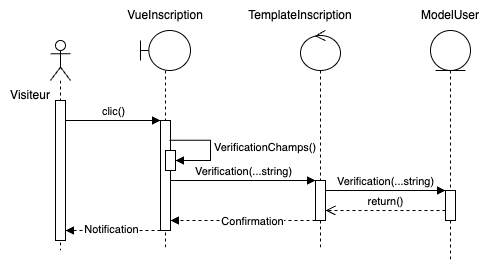

The diagram above was exported from draw.io. Its source (the exported page's mxGraphModel, read from the mxfile embedded in the PNG):
<mxGraphModel dx="984" dy="737" grid="1" gridSize="10" guides="1" tooltips="1" connect="1" arrows="1" fold="1" page="1" pageScale="1" pageWidth="850" pageHeight="1100" math="0" shadow="0">
  <root>
    <mxCell id="0" />
    <mxCell id="1" parent="0" />
    <mxCell id="aM9ryv3xv72pqoxQDRHE-7" value="clic()" style="html=1;verticalAlign=bottom;endArrow=block;edgeStyle=elbowEdgeStyle;elbow=vertical;curved=0;rounded=0;" parent="1" target="aM9ryv3xv72pqoxQDRHE-6" edge="1">
      <mxGeometry x="0.3333" relative="1" as="geometry">
        <mxPoint x="290" y="120" as="sourcePoint" />
        <Array as="points">
          <mxPoint x="250" y="120" />
        </Array>
        <mxPoint as="offset" />
      </mxGeometry>
    </mxCell>
    <mxCell id="k4KRiGAyijKaQUwYEhNJ-4" value="" style="shape=umlLifeline;perimeter=lifelinePerimeter;whiteSpace=wrap;html=1;container=1;dropTarget=0;collapsible=0;recursiveResize=0;outlineConnect=0;portConstraint=eastwest;newEdgeStyle={&quot;edgeStyle&quot;:&quot;elbowEdgeStyle&quot;,&quot;elbow&quot;:&quot;vertical&quot;,&quot;curved&quot;:0,&quot;rounded&quot;:0};participant=umlActor;" parent="1" vertex="1">
      <mxGeometry x="240" y="40" width="20" height="210" as="geometry" />
    </mxCell>
    <mxCell id="pOWTG6h8YtPz4lp1TMXx-1" value="" style="html=1;points=[];perimeter=orthogonalPerimeter;outlineConnect=0;targetShapes=umlLifeline;portConstraint=eastwest;newEdgeStyle={&quot;edgeStyle&quot;:&quot;elbowEdgeStyle&quot;,&quot;elbow&quot;:&quot;vertical&quot;,&quot;curved&quot;:0,&quot;rounded&quot;:0};" parent="k4KRiGAyijKaQUwYEhNJ-4" vertex="1">
      <mxGeometry x="5" y="60" width="10" height="140" as="geometry" />
    </mxCell>
    <mxCell id="k4KRiGAyijKaQUwYEhNJ-11" value="Verification(...string)" style="html=1;verticalAlign=bottom;endArrow=block;edgeStyle=elbowEdgeStyle;elbow=vertical;curved=0;rounded=0;" parent="1" source="aM9ryv3xv72pqoxQDRHE-6" target="X3qiFlCFynvEZ5XWJGCz-7" edge="1">
      <mxGeometry x="0.0014" relative="1" as="geometry">
        <mxPoint x="390" y="210" as="sourcePoint" />
        <Array as="points">
          <mxPoint x="410" y="180" />
          <mxPoint x="415" y="210" />
        </Array>
        <mxPoint x="470" y="210" as="targetPoint" />
        <mxPoint as="offset" />
      </mxGeometry>
    </mxCell>
    <mxCell id="k4KRiGAyijKaQUwYEhNJ-12" value="Verification(...string)" style="html=1;verticalAlign=bottom;endArrow=block;edgeStyle=elbowEdgeStyle;elbow=vertical;curved=0;rounded=0;" parent="1" source="X3qiFlCFynvEZ5XWJGCz-7" target="k4KRiGAyijKaQUwYEhNJ-6" edge="1">
      <mxGeometry relative="1" as="geometry">
        <mxPoint x="810" y="220" as="sourcePoint" />
        <Array as="points">
          <mxPoint x="570" y="190" />
        </Array>
        <mxPoint x="920" y="220" as="targetPoint" />
      </mxGeometry>
    </mxCell>
    <mxCell id="k4KRiGAyijKaQUwYEhNJ-13" value="return()" style="html=1;verticalAlign=bottom;endArrow=open;dashed=1;endSize=8;edgeStyle=elbowEdgeStyle;elbow=vertical;curved=0;rounded=0;" parent="1" source="k4KRiGAyijKaQUwYEhNJ-6" target="X3qiFlCFynvEZ5XWJGCz-7" edge="1">
      <mxGeometry relative="1" as="geometry">
        <mxPoint x="820" y="250" as="targetPoint" />
        <Array as="points">
          <mxPoint x="590" y="210" />
          <mxPoint x="580" y="200" />
        </Array>
        <mxPoint x="930" y="250" as="sourcePoint" />
      </mxGeometry>
    </mxCell>
    <mxCell id="k4KRiGAyijKaQUwYEhNJ-16" value="Visiteur" style="text;html=1;strokeColor=none;fillColor=none;align=center;verticalAlign=middle;whiteSpace=wrap;rounded=0;" parent="1" vertex="1">
      <mxGeometry x="190" y="80" width="60" height="30" as="geometry" />
    </mxCell>
    <mxCell id="X3qiFlCFynvEZ5XWJGCz-2" value="" style="shape=umlLifeline;perimeter=lifelinePerimeter;whiteSpace=wrap;html=1;container=1;dropTarget=0;collapsible=0;recursiveResize=0;outlineConnect=0;portConstraint=eastwest;newEdgeStyle={&quot;edgeStyle&quot;:&quot;elbowEdgeStyle&quot;,&quot;elbow&quot;:&quot;vertical&quot;,&quot;curved&quot;:0,&quot;rounded&quot;:0};participant=umlBoundary;size=40;" parent="1" vertex="1">
      <mxGeometry x="330" y="30" width="50" height="220" as="geometry" />
    </mxCell>
    <mxCell id="aM9ryv3xv72pqoxQDRHE-6" value="" style="html=1;points=[];perimeter=orthogonalPerimeter;outlineConnect=0;targetShapes=umlLifeline;portConstraint=eastwest;newEdgeStyle={&quot;edgeStyle&quot;:&quot;elbowEdgeStyle&quot;,&quot;elbow&quot;:&quot;vertical&quot;,&quot;curved&quot;:0,&quot;rounded&quot;:0};" parent="X3qiFlCFynvEZ5XWJGCz-2" vertex="1">
      <mxGeometry x="20" y="90" width="10" height="110" as="geometry" />
    </mxCell>
    <mxCell id="X3qiFlCFynvEZ5XWJGCz-3" value="VerificationChamps()" style="html=1;align=left;spacingLeft=2;endArrow=block;rounded=0;edgeStyle=orthogonalEdgeStyle;curved=0;rounded=0;exitX=0.9;exitY=0.18;exitDx=0;exitDy=0;exitPerimeter=0;" parent="X3qiFlCFynvEZ5XWJGCz-2" source="aM9ryv3xv72pqoxQDRHE-6" target="-zRPiBYx6SJuNgR9_MAY-5" edge="1">
      <mxGeometry relative="1" as="geometry">
        <mxPoint x="60" y="100" as="sourcePoint" />
        <Array as="points">
          <mxPoint x="70" y="110" />
          <mxPoint x="70" y="130" />
        </Array>
        <mxPoint x="40" y="130" as="targetPoint" />
      </mxGeometry>
    </mxCell>
    <mxCell id="-zRPiBYx6SJuNgR9_MAY-5" value="" style="html=1;points=[];perimeter=orthogonalPerimeter;outlineConnect=0;targetShapes=umlLifeline;portConstraint=eastwest;newEdgeStyle={&quot;edgeStyle&quot;:&quot;elbowEdgeStyle&quot;,&quot;elbow&quot;:&quot;vertical&quot;,&quot;curved&quot;:0,&quot;rounded&quot;:0};" parent="X3qiFlCFynvEZ5XWJGCz-2" vertex="1">
      <mxGeometry x="25" y="120" width="10" height="20" as="geometry" />
    </mxCell>
    <mxCell id="X3qiFlCFynvEZ5XWJGCz-5" value="VueInscription" style="text;html=1;strokeColor=none;fillColor=none;align=center;verticalAlign=middle;whiteSpace=wrap;rounded=0;" parent="1" vertex="1">
      <mxGeometry x="325" width="60" height="30" as="geometry" />
    </mxCell>
    <mxCell id="X3qiFlCFynvEZ5XWJGCz-6" value="" style="shape=umlLifeline;perimeter=lifelinePerimeter;whiteSpace=wrap;html=1;container=1;dropTarget=0;collapsible=0;recursiveResize=0;outlineConnect=0;portConstraint=eastwest;newEdgeStyle={&quot;edgeStyle&quot;:&quot;elbowEdgeStyle&quot;,&quot;elbow&quot;:&quot;vertical&quot;,&quot;curved&quot;:0,&quot;rounded&quot;:0};participant=umlControl;" parent="1" vertex="1">
      <mxGeometry x="490" y="30" width="40" height="220" as="geometry" />
    </mxCell>
    <mxCell id="X3qiFlCFynvEZ5XWJGCz-7" value="" style="html=1;points=[];perimeter=orthogonalPerimeter;outlineConnect=0;targetShapes=umlLifeline;portConstraint=eastwest;newEdgeStyle={&quot;edgeStyle&quot;:&quot;elbowEdgeStyle&quot;,&quot;elbow&quot;:&quot;vertical&quot;,&quot;curved&quot;:0,&quot;rounded&quot;:0};" parent="X3qiFlCFynvEZ5XWJGCz-6" vertex="1">
      <mxGeometry x="15" y="150" width="10" height="40" as="geometry" />
    </mxCell>
    <mxCell id="X3qiFlCFynvEZ5XWJGCz-8" value="" style="shape=umlLifeline;perimeter=lifelinePerimeter;whiteSpace=wrap;html=1;container=1;dropTarget=0;collapsible=0;recursiveResize=0;outlineConnect=0;portConstraint=eastwest;newEdgeStyle={&quot;edgeStyle&quot;:&quot;elbowEdgeStyle&quot;,&quot;elbow&quot;:&quot;vertical&quot;,&quot;curved&quot;:0,&quot;rounded&quot;:0};participant=umlEntity;" parent="1" vertex="1">
      <mxGeometry x="620" y="30" width="40" height="230" as="geometry" />
    </mxCell>
    <mxCell id="k4KRiGAyijKaQUwYEhNJ-6" value="" style="html=1;points=[];perimeter=orthogonalPerimeter;outlineConnect=0;targetShapes=umlLifeline;portConstraint=eastwest;newEdgeStyle={&quot;edgeStyle&quot;:&quot;elbowEdgeStyle&quot;,&quot;elbow&quot;:&quot;vertical&quot;,&quot;curved&quot;:0,&quot;rounded&quot;:0};" parent="X3qiFlCFynvEZ5XWJGCz-8" vertex="1">
      <mxGeometry x="15" y="160" width="10" height="30" as="geometry" />
    </mxCell>
    <mxCell id="X3qiFlCFynvEZ5XWJGCz-9" value="TemplateInscription" style="text;html=1;strokeColor=none;fillColor=none;align=center;verticalAlign=middle;whiteSpace=wrap;rounded=0;" parent="1" vertex="1">
      <mxGeometry x="460" width="60" height="30" as="geometry" />
    </mxCell>
    <mxCell id="X3qiFlCFynvEZ5XWJGCz-10" value="ModelUser" style="text;html=1;strokeColor=none;fillColor=none;align=center;verticalAlign=middle;whiteSpace=wrap;rounded=0;" parent="1" vertex="1">
      <mxGeometry x="610" width="60" height="30" as="geometry" />
    </mxCell>
    <mxCell id="-zRPiBYx6SJuNgR9_MAY-7" value="" style="html=1;verticalAlign=bottom;labelBackgroundColor=none;endArrow=block;endFill=1;dashed=1;rounded=0;" parent="1" source="X3qiFlCFynvEZ5XWJGCz-7" target="aM9ryv3xv72pqoxQDRHE-6" edge="1">
      <mxGeometry width="160" relative="1" as="geometry">
        <mxPoint x="390" y="250" as="sourcePoint" />
        <mxPoint x="550" y="250" as="targetPoint" />
        <Array as="points">
          <mxPoint x="430" y="220" />
        </Array>
      </mxGeometry>
    </mxCell>
    <mxCell id="-zRPiBYx6SJuNgR9_MAY-9" value="Confirmation" style="edgeLabel;html=1;align=center;verticalAlign=middle;resizable=0;points=[];" parent="-zRPiBYx6SJuNgR9_MAY-7" connectable="0" vertex="1">
      <mxGeometry x="-0.1228" relative="1" as="geometry">
        <mxPoint as="offset" />
      </mxGeometry>
    </mxCell>
    <mxCell id="-zRPiBYx6SJuNgR9_MAY-8" value="" style="html=1;verticalAlign=bottom;labelBackgroundColor=none;endArrow=block;endFill=1;dashed=1;rounded=0;" parent="1" source="aM9ryv3xv72pqoxQDRHE-6" target="pOWTG6h8YtPz4lp1TMXx-1" edge="1">
      <mxGeometry width="160" relative="1" as="geometry">
        <mxPoint x="300" y="230" as="sourcePoint" />
        <mxPoint x="370" y="230" as="targetPoint" />
        <Array as="points">
          <mxPoint x="320" y="230" />
        </Array>
      </mxGeometry>
    </mxCell>
    <mxCell id="-zRPiBYx6SJuNgR9_MAY-10" value="Notification" style="edgeLabel;html=1;align=center;verticalAlign=middle;resizable=0;points=[];" parent="-zRPiBYx6SJuNgR9_MAY-8" connectable="0" vertex="1">
      <mxGeometry x="0.0568" y="-2" relative="1" as="geometry">
        <mxPoint as="offset" />
      </mxGeometry>
    </mxCell>
  </root>
</mxGraphModel>